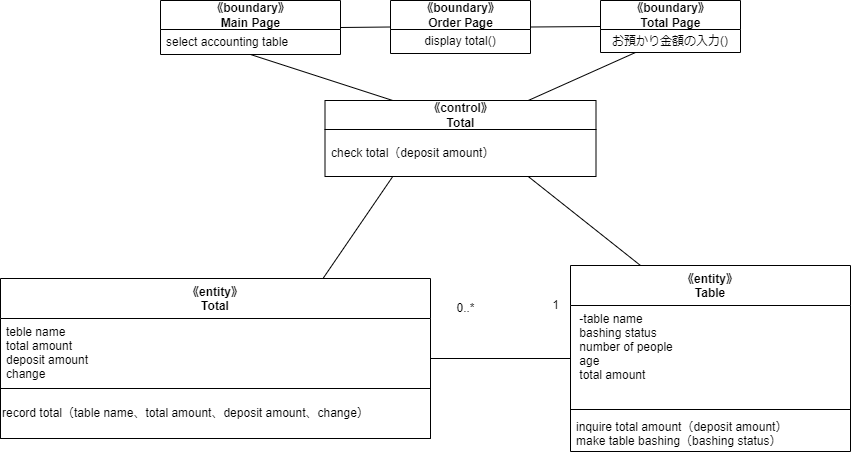

The diagram above was exported from draw.io. Its source (the exported page's mxGraphModel, read from the mxfile embedded in the PNG):
<mxGraphModel dx="1122" dy="560" grid="1" gridSize="10" guides="1" tooltips="1" connect="1" arrows="1" fold="1" page="1" pageScale="1" pageWidth="827" pageHeight="1169" math="0" shadow="0">
  <root>
    <mxCell id="0" />
    <mxCell id="1" parent="0" />
    <mxCell id="36" style="edgeStyle=none;html=1;exitX=1;exitY=0.5;exitDx=0;exitDy=0;entryX=0;entryY=0.5;entryDx=0;entryDy=0;endArrow=none;endFill=0;" edge="1" parent="1" source="37" target="40">
      <mxGeometry relative="1" as="geometry" />
    </mxCell>
    <mxCell id="37" value="《boundary》&lt;br&gt;Main Page" style="swimlane;fontStyle=1;align=center;verticalAlign=middle;childLayout=stackLayout;horizontal=1;startSize=29;horizontalStack=0;resizeParent=1;resizeParentMax=0;resizeLast=0;collapsible=0;marginBottom=0;html=1;" vertex="1" parent="1">
      <mxGeometry x="-50" y="80" width="180" height="54" as="geometry" />
    </mxCell>
    <mxCell id="38" value="select accounting table" style="text;html=1;strokeColor=none;fillColor=none;align=left;verticalAlign=middle;spacingLeft=4;spacingRight=4;overflow=hidden;rotatable=0;points=[[0,0.5],[1,0.5]];portConstraint=eastwest;" vertex="1" parent="37">
      <mxGeometry y="29" width="180" height="25" as="geometry" />
    </mxCell>
    <mxCell id="39" style="edgeStyle=none;html=1;exitX=1;exitY=0.5;exitDx=0;exitDy=0;entryX=0;entryY=0.5;entryDx=0;entryDy=0;endArrow=none;endFill=0;" edge="1" parent="1" source="40" target="57">
      <mxGeometry relative="1" as="geometry" />
    </mxCell>
    <mxCell id="40" value="《boundary》&lt;br&gt;Order Page" style="swimlane;fontStyle=1;align=center;verticalAlign=middle;childLayout=stackLayout;horizontal=1;startSize=29;horizontalStack=0;resizeParent=1;resizeParentMax=0;resizeLast=0;collapsible=0;marginBottom=0;html=1;" vertex="1" parent="1">
      <mxGeometry x="180" y="80" width="140" height="53" as="geometry" />
    </mxCell>
    <mxCell id="41" value="display total()" style="text;html=1;strokeColor=none;fillColor=none;align=center;verticalAlign=middle;spacingLeft=4;spacingRight=4;overflow=hidden;rotatable=0;points=[[0,0.5],[1,0.5]];portConstraint=eastwest;" vertex="1" parent="40">
      <mxGeometry y="29" width="140" height="24" as="geometry" />
    </mxCell>
    <mxCell id="42" style="edgeStyle=none;html=1;exitX=0.25;exitY=0;exitDx=0;exitDy=0;entryX=0.5;entryY=1;entryDx=0;entryDy=0;endArrow=none;endFill=0;" edge="1" parent="1" source="44" target="37">
      <mxGeometry relative="1" as="geometry" />
    </mxCell>
    <mxCell id="43" style="edgeStyle=none;html=1;exitX=0.75;exitY=0;exitDx=0;exitDy=0;entryX=0.25;entryY=1;entryDx=0;entryDy=0;endArrow=none;endFill=0;" edge="1" parent="1" source="44" target="57">
      <mxGeometry relative="1" as="geometry" />
    </mxCell>
    <mxCell id="44" value="《control》&lt;br&gt;Total" style="swimlane;fontStyle=1;align=center;verticalAlign=middle;childLayout=stackLayout;horizontal=1;startSize=29;horizontalStack=0;resizeParent=1;resizeParentMax=0;resizeLast=0;collapsible=0;marginBottom=0;html=1;" vertex="1" parent="1">
      <mxGeometry x="114.5" y="180" width="271" height="76" as="geometry" />
    </mxCell>
    <mxCell id="45" value="check total（deposit amount）" style="text;html=1;strokeColor=none;fillColor=none;align=left;verticalAlign=middle;spacingLeft=4;spacingRight=4;overflow=hidden;rotatable=0;points=[[0,0.5],[1,0.5]];portConstraint=eastwest;" vertex="1" parent="44">
      <mxGeometry y="29" width="271" height="47" as="geometry" />
    </mxCell>
    <mxCell id="46" style="edgeStyle=none;html=1;exitX=0.75;exitY=0;exitDx=0;exitDy=0;entryX=0.25;entryY=1;entryDx=0;entryDy=0;endArrow=none;endFill=0;" edge="1" parent="1" source="47" target="44">
      <mxGeometry relative="1" as="geometry" />
    </mxCell>
    <mxCell id="47" value="《entity》&#10;Total" style="swimlane;fontStyle=1;align=center;verticalAlign=top;childLayout=stackLayout;horizontal=1;startSize=40;horizontalStack=0;resizeParent=1;resizeParentMax=0;resizeLast=0;collapsible=1;marginBottom=0;" vertex="1" parent="1">
      <mxGeometry x="-210" y="358" width="430" height="160" as="geometry" />
    </mxCell>
    <mxCell id="48" value="teble name&#10;total amount&#10;deposit amount&#10;change" style="text;strokeColor=none;fillColor=none;align=left;verticalAlign=top;spacingLeft=4;spacingRight=4;overflow=hidden;rotatable=0;points=[[0,0.5],[1,0.5]];portConstraint=eastwest;" vertex="1" parent="47">
      <mxGeometry y="40" width="430" height="70" as="geometry" />
    </mxCell>
    <mxCell id="49" value="" style="swimlane;startSize=0;" vertex="1" parent="47">
      <mxGeometry y="110" width="430" height="50" as="geometry" />
    </mxCell>
    <mxCell id="50" value="record total（table name、total amount、deposit amount、change）" style="text;html=1;align=left;verticalAlign=middle;resizable=0;points=[];autosize=1;strokeColor=none;fillColor=none;" vertex="1" parent="49">
      <mxGeometry y="10" width="390" height="30" as="geometry" />
    </mxCell>
    <mxCell id="51" style="edgeStyle=none;html=1;exitX=0;exitY=0.5;exitDx=0;exitDy=0;entryX=1;entryY=0.5;entryDx=0;entryDy=0;endArrow=none;endFill=0;" edge="1" parent="1" source="53" target="47">
      <mxGeometry relative="1" as="geometry" />
    </mxCell>
    <mxCell id="52" style="edgeStyle=none;html=1;exitX=0.25;exitY=0;exitDx=0;exitDy=0;entryX=0.75;entryY=1;entryDx=0;entryDy=0;endArrow=none;endFill=0;" edge="1" parent="1" source="53" target="44">
      <mxGeometry relative="1" as="geometry" />
    </mxCell>
    <mxCell id="53" value="《entity》&#10;Table" style="swimlane;fontStyle=1;align=center;verticalAlign=top;childLayout=stackLayout;horizontal=1;startSize=40;horizontalStack=0;resizeParent=1;resizeParentMax=0;resizeLast=0;collapsible=1;marginBottom=0;" vertex="1" parent="1">
      <mxGeometry x="360" y="345" width="280" height="186" as="geometry" />
    </mxCell>
    <mxCell id="54" value=" -table name&#10; bashing status&#10; number of people&#10; age&#10; total amount" style="text;strokeColor=none;fillColor=none;align=left;verticalAlign=top;spacingLeft=4;spacingRight=4;overflow=hidden;rotatable=0;points=[[0,0.5],[1,0.5]];portConstraint=eastwest;" vertex="1" parent="53">
      <mxGeometry y="40" width="280" height="100" as="geometry" />
    </mxCell>
    <mxCell id="55" value="" style="line;strokeWidth=1;fillColor=none;align=left;verticalAlign=middle;spacingTop=-1;spacingLeft=3;spacingRight=3;rotatable=0;labelPosition=right;points=[];portConstraint=eastwest;strokeColor=inherit;" vertex="1" parent="53">
      <mxGeometry y="140" width="280" height="8" as="geometry" />
    </mxCell>
    <mxCell id="56" value="inquire total amount（deposit amount）&#10;make table bashing（bashing status）" style="text;strokeColor=none;fillColor=none;align=left;verticalAlign=top;spacingLeft=4;spacingRight=4;overflow=hidden;rotatable=0;points=[[0,0.5],[1,0.5]];portConstraint=eastwest;" vertex="1" parent="53">
      <mxGeometry y="148" width="280" height="38" as="geometry" />
    </mxCell>
    <mxCell id="57" value="《boundary》&lt;br&gt;Total Page" style="swimlane;fontStyle=1;align=center;verticalAlign=middle;childLayout=stackLayout;horizontal=1;startSize=29;horizontalStack=0;resizeParent=1;resizeParentMax=0;resizeLast=0;collapsible=0;marginBottom=0;html=1;" vertex="1" parent="1">
      <mxGeometry x="390" y="80" width="140" height="52" as="geometry" />
    </mxCell>
    <mxCell id="58" value="お預かり金額の入力()" style="text;html=1;strokeColor=none;fillColor=none;align=center;verticalAlign=middle;spacingLeft=4;spacingRight=4;overflow=hidden;rotatable=0;points=[[0,0.5],[1,0.5]];portConstraint=eastwest;" vertex="1" parent="57">
      <mxGeometry y="29" width="140" height="23" as="geometry" />
    </mxCell>
    <mxCell id="59" value="1" style="text;html=1;align=center;verticalAlign=middle;resizable=0;points=[];autosize=1;strokeColor=none;fillColor=none;" vertex="1" parent="1">
      <mxGeometry x="330" y="370" width="30" height="30" as="geometry" />
    </mxCell>
    <mxCell id="60" value="0..*" style="text;html=1;align=center;verticalAlign=middle;resizable=0;points=[];autosize=1;strokeColor=none;fillColor=none;" vertex="1" parent="1">
      <mxGeometry x="235" y="373" width="40" height="30" as="geometry" />
    </mxCell>
  </root>
</mxGraphModel>